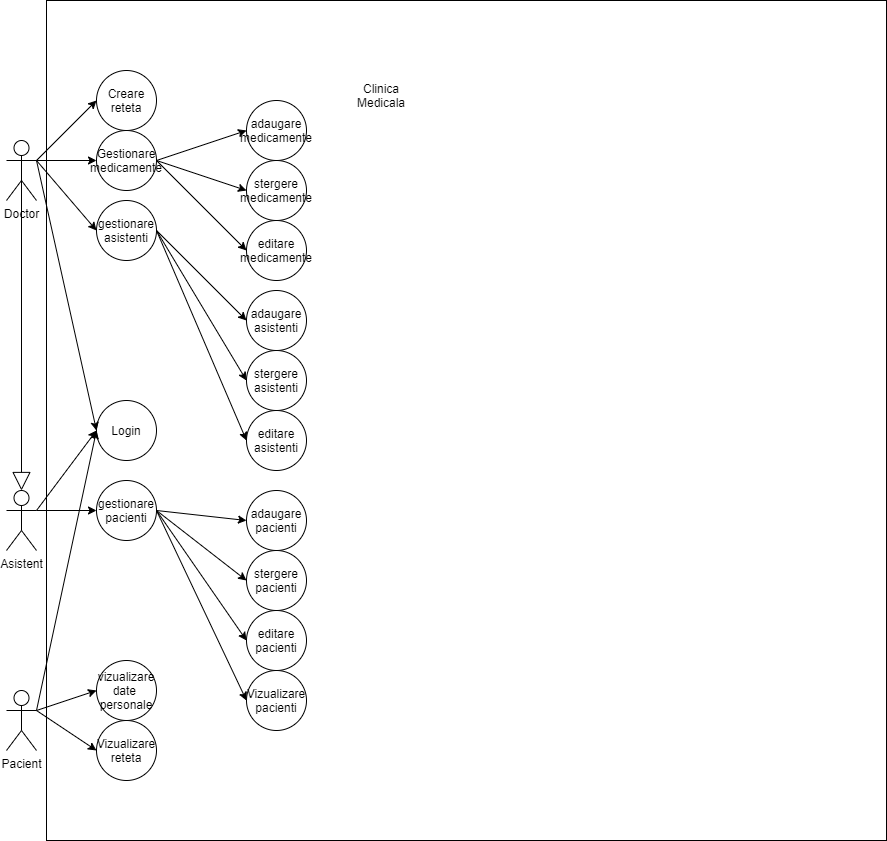

The diagram above was exported from draw.io. Its source (the exported page's mxGraphModel, read from the mxfile embedded in the PNG):
<mxGraphModel dx="1024" dy="1692" grid="1" gridSize="10" guides="1" tooltips="1" connect="1" arrows="1" fold="1" page="1" pageScale="1" pageWidth="850" pageHeight="1100" math="0" shadow="0">
  <root>
    <mxCell id="0" />
    <mxCell id="1" parent="0" />
    <mxCell id="zGbJ3Ue52xOnHaI8LTT6-1" value="" style="whiteSpace=wrap;html=1;aspect=fixed;" parent="1" vertex="1">
      <mxGeometry x="120" y="-420" width="840" height="840" as="geometry" />
    </mxCell>
    <mxCell id="zGbJ3Ue52xOnHaI8LTT6-2" value="Clinica Medicala" style="text;html=1;strokeColor=none;fillColor=none;align=center;verticalAlign=middle;whiteSpace=wrap;rounded=0;" parent="1" vertex="1">
      <mxGeometry x="425" y="-340" width="60" height="30" as="geometry" />
    </mxCell>
    <mxCell id="zGbJ3Ue52xOnHaI8LTT6-3" value="Doctor" style="shape=umlActor;verticalLabelPosition=bottom;verticalAlign=top;html=1;outlineConnect=0;" parent="1" vertex="1">
      <mxGeometry x="80" y="-280" width="30" height="60" as="geometry" />
    </mxCell>
    <mxCell id="zGbJ3Ue52xOnHaI8LTT6-4" value="Asistent" style="shape=umlActor;verticalLabelPosition=bottom;verticalAlign=top;html=1;outlineConnect=0;" parent="1" vertex="1">
      <mxGeometry x="80" y="70" width="30" height="60" as="geometry" />
    </mxCell>
    <mxCell id="zGbJ3Ue52xOnHaI8LTT6-5" value="Pacient" style="shape=umlActor;verticalLabelPosition=bottom;verticalAlign=top;html=1;outlineConnect=0;" parent="1" vertex="1">
      <mxGeometry x="80" y="270" width="30" height="60" as="geometry" />
    </mxCell>
    <mxCell id="zGbJ3Ue52xOnHaI8LTT6-7" value="Gestionare&lt;br&gt;medicamente" style="ellipse;whiteSpace=wrap;html=1;aspect=fixed;" parent="1" vertex="1">
      <mxGeometry x="170" y="-290" width="60" height="60" as="geometry" />
    </mxCell>
    <mxCell id="zGbJ3Ue52xOnHaI8LTT6-8" value="gestionare asistenti" style="ellipse;whiteSpace=wrap;html=1;aspect=fixed;" parent="1" vertex="1">
      <mxGeometry x="170" y="-220" width="60" height="60" as="geometry" />
    </mxCell>
    <mxCell id="zGbJ3Ue52xOnHaI8LTT6-9" value="gestionare pacienti" style="ellipse;whiteSpace=wrap;html=1;aspect=fixed;" parent="1" vertex="1">
      <mxGeometry x="170" y="60" width="60" height="60" as="geometry" />
    </mxCell>
    <mxCell id="zGbJ3Ue52xOnHaI8LTT6-10" value="Creare reteta" style="ellipse;whiteSpace=wrap;html=1;aspect=fixed;" parent="1" vertex="1">
      <mxGeometry x="170" y="-350" width="60" height="60" as="geometry" />
    </mxCell>
    <mxCell id="zGbJ3Ue52xOnHaI8LTT6-12" value="Login" style="ellipse;whiteSpace=wrap;html=1;aspect=fixed;" parent="1" vertex="1">
      <mxGeometry x="170" y="-20" width="60" height="60" as="geometry" />
    </mxCell>
    <mxCell id="zGbJ3Ue52xOnHaI8LTT6-13" value="stergere medicamente" style="ellipse;whiteSpace=wrap;html=1;aspect=fixed;" parent="1" vertex="1">
      <mxGeometry x="320" y="-260" width="60" height="60" as="geometry" />
    </mxCell>
    <mxCell id="zGbJ3Ue52xOnHaI8LTT6-14" value="adaugare medicamente" style="ellipse;whiteSpace=wrap;html=1;aspect=fixed;" parent="1" vertex="1">
      <mxGeometry x="320" y="-320" width="60" height="60" as="geometry" />
    </mxCell>
    <mxCell id="zGbJ3Ue52xOnHaI8LTT6-15" value="editare medicamente" style="ellipse;whiteSpace=wrap;html=1;aspect=fixed;" parent="1" vertex="1">
      <mxGeometry x="320" y="-200" width="60" height="60" as="geometry" />
    </mxCell>
    <mxCell id="zGbJ3Ue52xOnHaI8LTT6-16" value="" style="endArrow=classic;html=1;rounded=0;exitX=1;exitY=0.5;exitDx=0;exitDy=0;entryX=0;entryY=0.5;entryDx=0;entryDy=0;" parent="1" source="zGbJ3Ue52xOnHaI8LTT6-7" target="zGbJ3Ue52xOnHaI8LTT6-14" edge="1">
      <mxGeometry width="50" height="50" relative="1" as="geometry">
        <mxPoint x="250" y="-30" as="sourcePoint" />
        <mxPoint x="300" y="-80" as="targetPoint" />
      </mxGeometry>
    </mxCell>
    <mxCell id="zGbJ3Ue52xOnHaI8LTT6-17" value="" style="endArrow=classic;html=1;rounded=0;exitX=1;exitY=0.5;exitDx=0;exitDy=0;entryX=0;entryY=0.5;entryDx=0;entryDy=0;" parent="1" source="zGbJ3Ue52xOnHaI8LTT6-7" target="zGbJ3Ue52xOnHaI8LTT6-13" edge="1">
      <mxGeometry width="50" height="50" relative="1" as="geometry">
        <mxPoint x="260" y="-90" as="sourcePoint" />
        <mxPoint x="310" y="-140" as="targetPoint" />
      </mxGeometry>
    </mxCell>
    <mxCell id="zGbJ3Ue52xOnHaI8LTT6-18" value="" style="endArrow=classic;html=1;rounded=0;exitX=1;exitY=0.5;exitDx=0;exitDy=0;entryX=0;entryY=0.5;entryDx=0;entryDy=0;" parent="1" source="zGbJ3Ue52xOnHaI8LTT6-7" target="zGbJ3Ue52xOnHaI8LTT6-15" edge="1">
      <mxGeometry width="50" height="50" relative="1" as="geometry">
        <mxPoint x="270" y="-30" as="sourcePoint" />
        <mxPoint x="320" y="-80" as="targetPoint" />
      </mxGeometry>
    </mxCell>
    <mxCell id="zGbJ3Ue52xOnHaI8LTT6-19" value="adaugare asistenti" style="ellipse;whiteSpace=wrap;html=1;aspect=fixed;" parent="1" vertex="1">
      <mxGeometry x="320" y="-130" width="60" height="60" as="geometry" />
    </mxCell>
    <mxCell id="zGbJ3Ue52xOnHaI8LTT6-20" value="adaugare&lt;br&gt;pacienti" style="ellipse;whiteSpace=wrap;html=1;aspect=fixed;" parent="1" vertex="1">
      <mxGeometry x="320" y="70" width="60" height="60" as="geometry" />
    </mxCell>
    <mxCell id="zGbJ3Ue52xOnHaI8LTT6-21" value="stergere asistenti" style="ellipse;whiteSpace=wrap;html=1;aspect=fixed;" parent="1" vertex="1">
      <mxGeometry x="320" y="-70" width="60" height="60" as="geometry" />
    </mxCell>
    <mxCell id="zGbJ3Ue52xOnHaI8LTT6-22" value="editare asistenti" style="ellipse;whiteSpace=wrap;html=1;aspect=fixed;" parent="1" vertex="1">
      <mxGeometry x="320" y="-10" width="60" height="60" as="geometry" />
    </mxCell>
    <mxCell id="zGbJ3Ue52xOnHaI8LTT6-23" value="stergere pacienti" style="ellipse;whiteSpace=wrap;html=1;aspect=fixed;" parent="1" vertex="1">
      <mxGeometry x="320" y="130" width="60" height="60" as="geometry" />
    </mxCell>
    <mxCell id="zGbJ3Ue52xOnHaI8LTT6-24" value="editare pacienti" style="ellipse;whiteSpace=wrap;html=1;aspect=fixed;" parent="1" vertex="1">
      <mxGeometry x="320" y="190" width="60" height="60" as="geometry" />
    </mxCell>
    <mxCell id="zGbJ3Ue52xOnHaI8LTT6-25" value="" style="endArrow=classic;html=1;rounded=0;exitX=1;exitY=0.5;exitDx=0;exitDy=0;entryX=0;entryY=0.5;entryDx=0;entryDy=0;" parent="1" source="zGbJ3Ue52xOnHaI8LTT6-8" target="zGbJ3Ue52xOnHaI8LTT6-19" edge="1">
      <mxGeometry width="50" height="50" relative="1" as="geometry">
        <mxPoint x="420" y="-70" as="sourcePoint" />
        <mxPoint x="470" y="-120" as="targetPoint" />
      </mxGeometry>
    </mxCell>
    <mxCell id="zGbJ3Ue52xOnHaI8LTT6-26" value="" style="endArrow=classic;html=1;rounded=0;exitX=1;exitY=0.5;exitDx=0;exitDy=0;entryX=0;entryY=0.5;entryDx=0;entryDy=0;" parent="1" source="zGbJ3Ue52xOnHaI8LTT6-8" target="zGbJ3Ue52xOnHaI8LTT6-21" edge="1">
      <mxGeometry width="50" height="50" relative="1" as="geometry">
        <mxPoint x="430" y="20" as="sourcePoint" />
        <mxPoint x="480" y="-30" as="targetPoint" />
      </mxGeometry>
    </mxCell>
    <mxCell id="zGbJ3Ue52xOnHaI8LTT6-27" value="" style="endArrow=classic;html=1;rounded=0;exitX=1;exitY=0.5;exitDx=0;exitDy=0;entryX=0;entryY=0.5;entryDx=0;entryDy=0;" parent="1" source="zGbJ3Ue52xOnHaI8LTT6-8" target="zGbJ3Ue52xOnHaI8LTT6-22" edge="1">
      <mxGeometry width="50" height="50" relative="1" as="geometry">
        <mxPoint x="440" y="110" as="sourcePoint" />
        <mxPoint x="490" y="60" as="targetPoint" />
      </mxGeometry>
    </mxCell>
    <mxCell id="zGbJ3Ue52xOnHaI8LTT6-28" value="" style="endArrow=classic;html=1;rounded=0;exitX=1;exitY=0.5;exitDx=0;exitDy=0;entryX=0;entryY=0.5;entryDx=0;entryDy=0;" parent="1" source="zGbJ3Ue52xOnHaI8LTT6-9" target="zGbJ3Ue52xOnHaI8LTT6-20" edge="1">
      <mxGeometry width="50" height="50" relative="1" as="geometry">
        <mxPoint x="420" y="40" as="sourcePoint" />
        <mxPoint x="470" y="-10" as="targetPoint" />
      </mxGeometry>
    </mxCell>
    <mxCell id="zGbJ3Ue52xOnHaI8LTT6-29" value="" style="endArrow=classic;html=1;rounded=0;exitX=1;exitY=0.5;exitDx=0;exitDy=0;entryX=0;entryY=0.5;entryDx=0;entryDy=0;" parent="1" source="zGbJ3Ue52xOnHaI8LTT6-9" target="zGbJ3Ue52xOnHaI8LTT6-23" edge="1">
      <mxGeometry width="50" height="50" relative="1" as="geometry">
        <mxPoint x="420" y="120" as="sourcePoint" />
        <mxPoint x="470" y="70" as="targetPoint" />
      </mxGeometry>
    </mxCell>
    <mxCell id="zGbJ3Ue52xOnHaI8LTT6-30" value="" style="endArrow=classic;html=1;rounded=0;exitX=1;exitY=0.5;exitDx=0;exitDy=0;entryX=0;entryY=0.5;entryDx=0;entryDy=0;" parent="1" source="zGbJ3Ue52xOnHaI8LTT6-9" target="zGbJ3Ue52xOnHaI8LTT6-24" edge="1">
      <mxGeometry width="50" height="50" relative="1" as="geometry">
        <mxPoint x="450" y="140" as="sourcePoint" />
        <mxPoint x="500" y="90" as="targetPoint" />
      </mxGeometry>
    </mxCell>
    <mxCell id="zGbJ3Ue52xOnHaI8LTT6-31" value="" style="endArrow=classic;html=1;rounded=0;exitX=1;exitY=0.3333333333333333;exitDx=0;exitDy=0;exitPerimeter=0;entryX=0;entryY=0.5;entryDx=0;entryDy=0;" parent="1" source="zGbJ3Ue52xOnHaI8LTT6-3" target="zGbJ3Ue52xOnHaI8LTT6-10" edge="1">
      <mxGeometry width="50" height="50" relative="1" as="geometry">
        <mxPoint x="460" y="-70" as="sourcePoint" />
        <mxPoint x="510" y="-120" as="targetPoint" />
      </mxGeometry>
    </mxCell>
    <mxCell id="zGbJ3Ue52xOnHaI8LTT6-32" value="" style="endArrow=classic;html=1;rounded=0;exitX=1;exitY=0.3333333333333333;exitDx=0;exitDy=0;exitPerimeter=0;" parent="1" source="zGbJ3Ue52xOnHaI8LTT6-3" edge="1">
      <mxGeometry width="50" height="50" relative="1" as="geometry">
        <mxPoint x="120" y="-250" as="sourcePoint" />
        <mxPoint x="170" y="-260" as="targetPoint" />
      </mxGeometry>
    </mxCell>
    <mxCell id="zGbJ3Ue52xOnHaI8LTT6-33" value="" style="endArrow=classic;html=1;rounded=0;exitX=1;exitY=0.3333333333333333;exitDx=0;exitDy=0;exitPerimeter=0;entryX=0;entryY=0.5;entryDx=0;entryDy=0;" parent="1" source="zGbJ3Ue52xOnHaI8LTT6-3" target="zGbJ3Ue52xOnHaI8LTT6-8" edge="1">
      <mxGeometry width="50" height="50" relative="1" as="geometry">
        <mxPoint x="130" y="-240" as="sourcePoint" />
        <mxPoint x="190" y="-300" as="targetPoint" />
      </mxGeometry>
    </mxCell>
    <mxCell id="zGbJ3Ue52xOnHaI8LTT6-35" value="" style="endArrow=classic;html=1;rounded=0;exitX=1;exitY=0.3333333333333333;exitDx=0;exitDy=0;exitPerimeter=0;entryX=0;entryY=0.5;entryDx=0;entryDy=0;" parent="1" source="zGbJ3Ue52xOnHaI8LTT6-3" target="zGbJ3Ue52xOnHaI8LTT6-12" edge="1">
      <mxGeometry width="50" height="50" relative="1" as="geometry">
        <mxPoint x="120" y="-250" as="sourcePoint" />
        <mxPoint x="180" y="-90" as="targetPoint" />
      </mxGeometry>
    </mxCell>
    <mxCell id="zGbJ3Ue52xOnHaI8LTT6-36" value="" style="endArrow=classic;html=1;rounded=0;exitX=1;exitY=0.3333333333333333;exitDx=0;exitDy=0;exitPerimeter=0;entryX=0;entryY=0.5;entryDx=0;entryDy=0;" parent="1" source="zGbJ3Ue52xOnHaI8LTT6-4" target="zGbJ3Ue52xOnHaI8LTT6-12" edge="1">
      <mxGeometry width="50" height="50" relative="1" as="geometry">
        <mxPoint x="200" y="100" as="sourcePoint" />
        <mxPoint x="250" y="50" as="targetPoint" />
      </mxGeometry>
    </mxCell>
    <mxCell id="zGbJ3Ue52xOnHaI8LTT6-37" value="Vizualizare pacienti" style="ellipse;whiteSpace=wrap;html=1;aspect=fixed;" parent="1" vertex="1">
      <mxGeometry x="320" y="250" width="60" height="60" as="geometry" />
    </mxCell>
    <mxCell id="zGbJ3Ue52xOnHaI8LTT6-38" value="vizualizare date&amp;nbsp;&lt;br&gt;personale" style="ellipse;whiteSpace=wrap;html=1;aspect=fixed;" parent="1" vertex="1">
      <mxGeometry x="170" y="240" width="60" height="60" as="geometry" />
    </mxCell>
    <mxCell id="zGbJ3Ue52xOnHaI8LTT6-40" value="" style="endArrow=classic;html=1;rounded=0;exitX=1;exitY=0.3333333333333333;exitDx=0;exitDy=0;exitPerimeter=0;entryX=0;entryY=0.5;entryDx=0;entryDy=0;" parent="1" source="zGbJ3Ue52xOnHaI8LTT6-5" target="zGbJ3Ue52xOnHaI8LTT6-12" edge="1">
      <mxGeometry width="50" height="50" relative="1" as="geometry">
        <mxPoint x="140" y="240" as="sourcePoint" />
        <mxPoint x="190" y="190" as="targetPoint" />
      </mxGeometry>
    </mxCell>
    <mxCell id="zGbJ3Ue52xOnHaI8LTT6-41" value="Vizualizare reteta" style="ellipse;whiteSpace=wrap;html=1;aspect=fixed;" parent="1" vertex="1">
      <mxGeometry x="170" y="300" width="60" height="60" as="geometry" />
    </mxCell>
    <mxCell id="zGbJ3Ue52xOnHaI8LTT6-42" value="" style="endArrow=classic;html=1;rounded=0;exitX=1;exitY=0.3333333333333333;exitDx=0;exitDy=0;exitPerimeter=0;entryX=0;entryY=0.5;entryDx=0;entryDy=0;" parent="1" source="zGbJ3Ue52xOnHaI8LTT6-5" target="zGbJ3Ue52xOnHaI8LTT6-38" edge="1">
      <mxGeometry width="50" height="50" relative="1" as="geometry">
        <mxPoint x="280" y="350" as="sourcePoint" />
        <mxPoint x="330" y="300" as="targetPoint" />
      </mxGeometry>
    </mxCell>
    <mxCell id="zGbJ3Ue52xOnHaI8LTT6-43" value="" style="endArrow=classic;html=1;rounded=0;exitX=1;exitY=0.3333333333333333;exitDx=0;exitDy=0;exitPerimeter=0;entryX=0;entryY=0.5;entryDx=0;entryDy=0;" parent="1" source="zGbJ3Ue52xOnHaI8LTT6-5" target="zGbJ3Ue52xOnHaI8LTT6-41" edge="1">
      <mxGeometry width="50" height="50" relative="1" as="geometry">
        <mxPoint x="370" y="350" as="sourcePoint" />
        <mxPoint x="420" y="300" as="targetPoint" />
      </mxGeometry>
    </mxCell>
    <mxCell id="zGbJ3Ue52xOnHaI8LTT6-44" value="" style="endArrow=classic;html=1;rounded=0;exitX=1;exitY=0.5;exitDx=0;exitDy=0;entryX=0;entryY=0.5;entryDx=0;entryDy=0;" parent="1" source="zGbJ3Ue52xOnHaI8LTT6-9" target="zGbJ3Ue52xOnHaI8LTT6-37" edge="1">
      <mxGeometry width="50" height="50" relative="1" as="geometry">
        <mxPoint x="370" y="220" as="sourcePoint" />
        <mxPoint x="420" y="170" as="targetPoint" />
      </mxGeometry>
    </mxCell>
    <mxCell id="zGbJ3Ue52xOnHaI8LTT6-45" value="" style="endArrow=classic;html=1;rounded=0;exitX=1;exitY=0.3333333333333333;exitDx=0;exitDy=0;exitPerimeter=0;entryX=0;entryY=0.5;entryDx=0;entryDy=0;" parent="1" source="zGbJ3Ue52xOnHaI8LTT6-4" target="zGbJ3Ue52xOnHaI8LTT6-9" edge="1">
      <mxGeometry width="50" height="50" relative="1" as="geometry">
        <mxPoint x="170" y="210" as="sourcePoint" />
        <mxPoint x="220" y="160" as="targetPoint" />
      </mxGeometry>
    </mxCell>
    <mxCell id="zGbJ3Ue52xOnHaI8LTT6-46" value="" style="endArrow=block;endSize=16;endFill=0;html=1;rounded=0;exitX=0.5;exitY=0.5;exitDx=0;exitDy=0;exitPerimeter=0;entryX=0.5;entryY=0;entryDx=0;entryDy=0;entryPerimeter=0;" parent="1" source="zGbJ3Ue52xOnHaI8LTT6-3" target="zGbJ3Ue52xOnHaI8LTT6-4" edge="1">
      <mxGeometry width="160" relative="1" as="geometry">
        <mxPoint x="30" as="sourcePoint" />
        <mxPoint x="190" as="targetPoint" />
      </mxGeometry>
    </mxCell>
  </root>
</mxGraphModel>